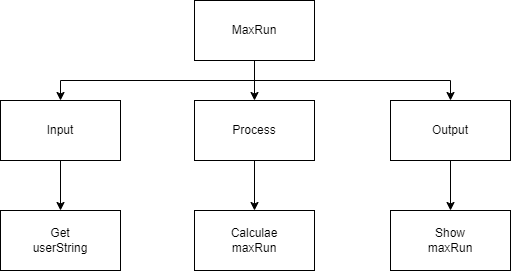

The diagram above was exported from draw.io. Its source (the exported page's mxGraphModel, read from the mxfile embedded in the PNG):
<mxGraphModel dx="1086" dy="692" grid="1" gridSize="10" guides="1" tooltips="1" connect="1" arrows="1" fold="1" page="1" pageScale="1" pageWidth="827" pageHeight="1169" math="0" shadow="0">
  <root>
    <mxCell id="0" />
    <mxCell id="1" parent="0" />
    <mxCell id="6" style="edgeStyle=orthogonalEdgeStyle;html=1;entryX=0.5;entryY=0;entryDx=0;entryDy=0;rounded=0;" edge="1" parent="1" source="2" target="4">
      <mxGeometry relative="1" as="geometry" />
    </mxCell>
    <mxCell id="7" style="edgeStyle=orthogonalEdgeStyle;rounded=0;html=1;entryX=0.5;entryY=0;entryDx=0;entryDy=0;" edge="1" parent="1" source="2" target="3">
      <mxGeometry relative="1" as="geometry">
        <Array as="points">
          <mxPoint x="414" y="220" />
          <mxPoint x="220" y="220" />
        </Array>
      </mxGeometry>
    </mxCell>
    <mxCell id="8" style="edgeStyle=orthogonalEdgeStyle;rounded=0;html=1;entryX=0.5;entryY=0;entryDx=0;entryDy=0;" edge="1" parent="1" source="2" target="5">
      <mxGeometry relative="1" as="geometry">
        <Array as="points">
          <mxPoint x="414" y="220" />
          <mxPoint x="610" y="220" />
        </Array>
      </mxGeometry>
    </mxCell>
    <mxCell id="2" value="MaxRun" style="rounded=0;whiteSpace=wrap;html=1;" vertex="1" parent="1">
      <mxGeometry x="354" y="140" width="120" height="60" as="geometry" />
    </mxCell>
    <mxCell id="11" style="edgeStyle=orthogonalEdgeStyle;rounded=0;html=1;entryX=0.5;entryY=0;entryDx=0;entryDy=0;" edge="1" parent="1" source="3" target="9">
      <mxGeometry relative="1" as="geometry" />
    </mxCell>
    <mxCell id="3" value="Input" style="rounded=0;whiteSpace=wrap;html=1;" vertex="1" parent="1">
      <mxGeometry x="160" y="240" width="120" height="60" as="geometry" />
    </mxCell>
    <mxCell id="13" style="edgeStyle=orthogonalEdgeStyle;rounded=0;html=1;entryX=0.5;entryY=0;entryDx=0;entryDy=0;" edge="1" parent="1" source="4" target="12">
      <mxGeometry relative="1" as="geometry" />
    </mxCell>
    <mxCell id="4" value="Process" style="rounded=0;whiteSpace=wrap;html=1;" vertex="1" parent="1">
      <mxGeometry x="354" y="240" width="120" height="60" as="geometry" />
    </mxCell>
    <mxCell id="15" style="edgeStyle=orthogonalEdgeStyle;rounded=0;html=1;entryX=0.5;entryY=0;entryDx=0;entryDy=0;" edge="1" parent="1" source="5" target="14">
      <mxGeometry relative="1" as="geometry" />
    </mxCell>
    <mxCell id="5" value="Output" style="rounded=0;whiteSpace=wrap;html=1;" vertex="1" parent="1">
      <mxGeometry x="550" y="240" width="120" height="60" as="geometry" />
    </mxCell>
    <mxCell id="9" value="Get&lt;br&gt;userString" style="rounded=0;whiteSpace=wrap;html=1;" vertex="1" parent="1">
      <mxGeometry x="160" y="350" width="120" height="60" as="geometry" />
    </mxCell>
    <mxCell id="12" value="Calculae&lt;br&gt;maxRun" style="rounded=0;whiteSpace=wrap;html=1;" vertex="1" parent="1">
      <mxGeometry x="354" y="350" width="120" height="60" as="geometry" />
    </mxCell>
    <mxCell id="14" value="Show&lt;br&gt;maxRun" style="rounded=0;whiteSpace=wrap;html=1;" vertex="1" parent="1">
      <mxGeometry x="550" y="350" width="120" height="60" as="geometry" />
    </mxCell>
  </root>
</mxGraphModel>